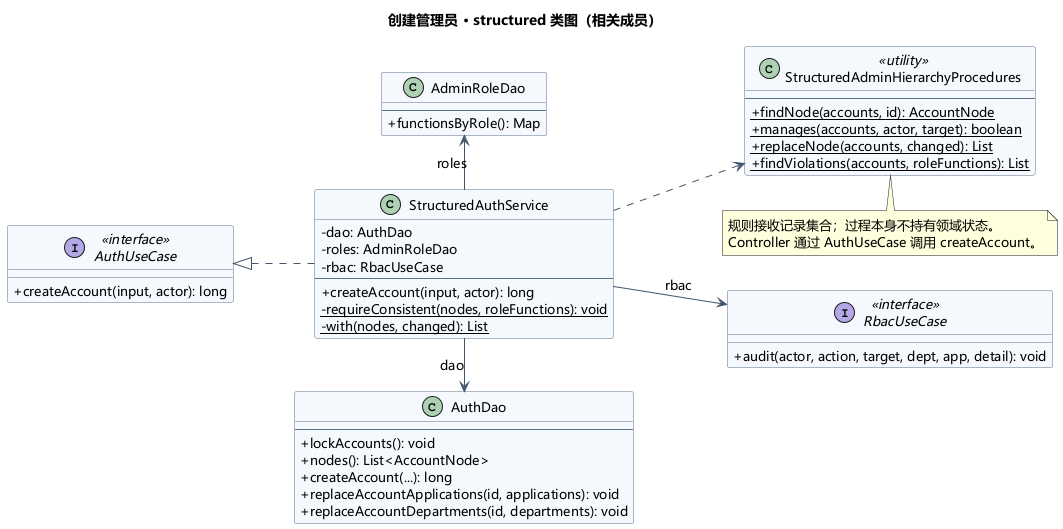

The diagram above was rendered by PlantUML. Its source (embedded in the PNG):
@startuml
skinparam shadowing false
skinparam defaultFontName Microsoft YaHei
skinparam defaultFontSize 13
skinparam classAttributeIconSize 0
skinparam backgroundColor white
skinparam ArrowColor #41546B
skinparam classBackgroundColor #F5F8FC
skinparam classBorderColor #59708C
skinparam sequenceParticipantBackgroundColor #EEF3F9
skinparam sequenceParticipantBorderColor #59708C
skinparam sequenceGroupBackgroundColor transparent
skinparam sequenceMessageAlign left
title 创建管理员 · structured 类图（相关成员）
left to right direction
interface "AuthUseCase" as U <<interface>> {
 + createAccount(input, actor): long
}
class "StructuredAuthService" as S {
 - dao: AuthDao
 - roles: AdminRoleDao
 - rbac: RbacUseCase
 --
 + createAccount(input, actor): long
 - {static} requireConsistent(nodes, roleFunctions): void
 - {static} with(nodes, changed): List
}
class "AuthDao" as Dao {
 --
 + lockAccounts(): void
 + nodes(): List<AccountNode>
 + createAccount(...): long
 + replaceAccountApplications(id, applications): void
 + replaceAccountDepartments(id, departments): void
}
class "AdminRoleDao" as Roles {
 --
 + functionsByRole(): Map
}
class "StructuredAdminHierarchyProcedures" as Rules <<utility>> {
 --
 + {static} findNode(accounts, id): AccountNode
 + {static} manages(accounts, actor, target): boolean
 + {static} replaceNode(accounts, changed): List
 + {static} findViolations(accounts, roleFunctions): List
}
interface "RbacUseCase" as Audit <<interface>> {
 + audit(actor, action, target, dept, app, detail): void
}
S .up.|> U
S -right-> Dao : dao
S -left-> Roles : roles
S .down.> Rules
S -down-> Audit : rbac
note bottom of Rules
规则接收记录集合；过程本身不持有领域状态。
Controller 通过 AuthUseCase 调用 createAccount。
end note
@enduml